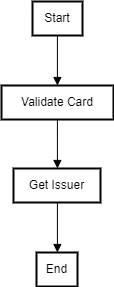

The diagram above was exported from draw.io. Its source (the exported page's mxGraphModel, read from the mxfile embedded in the PNG):
<mxGraphModel dx="392" dy="445" grid="0" gridSize="10" guides="1" tooltips="1" connect="1" arrows="1" fold="1" page="0" pageScale="1" pageWidth="850" pageHeight="1100" math="0" shadow="0">
  <root>
    <mxCell id="0" />
    <mxCell id="1" parent="0" />
    <mxCell id="boS9yvaHZfPunpFfRx1Z-38" value="Start" style="whiteSpace=wrap;strokeWidth=2;" vertex="1" parent="1">
      <mxGeometry x="51" y="190" width="50" height="34" as="geometry" />
    </mxCell>
    <mxCell id="boS9yvaHZfPunpFfRx1Z-39" value="Validate Card" style="whiteSpace=wrap;strokeWidth=2;" vertex="1" parent="1">
      <mxGeometry x="20" y="274" width="112" height="34" as="geometry" />
    </mxCell>
    <mxCell id="boS9yvaHZfPunpFfRx1Z-40" value="Get Issuer" style="whiteSpace=wrap;strokeWidth=2;" vertex="1" parent="1">
      <mxGeometry x="32" y="357" width="87" height="34" as="geometry" />
    </mxCell>
    <mxCell id="boS9yvaHZfPunpFfRx1Z-41" value="End" style="whiteSpace=wrap;strokeWidth=2;" vertex="1" parent="1">
      <mxGeometry x="55" y="441" width="41" height="34" as="geometry" />
    </mxCell>
    <mxCell id="boS9yvaHZfPunpFfRx1Z-42" value="" style="curved=1;startArrow=none;endArrow=block;exitX=0.49822914123535156;exitY=0.9901961158303654;entryX=0.49920943805149626;entryY=-0.00980388416963465;rounded=0;" edge="1" parent="1" source="boS9yvaHZfPunpFfRx1Z-38" target="boS9yvaHZfPunpFfRx1Z-39">
      <mxGeometry relative="1" as="geometry">
        <Array as="points" />
      </mxGeometry>
    </mxCell>
    <mxCell id="boS9yvaHZfPunpFfRx1Z-43" value="" style="curved=1;startArrow=none;endArrow=block;exitX=0.49920943805149626;exitY=0.9803922316607308;entryX=0.5047293915145699;entryY=0.009803996366613051;rounded=0;" edge="1" parent="1" source="boS9yvaHZfPunpFfRx1Z-39" target="boS9yvaHZfPunpFfRx1Z-40">
      <mxGeometry relative="1" as="geometry">
        <Array as="points" />
      </mxGeometry>
    </mxCell>
    <mxCell id="boS9yvaHZfPunpFfRx1Z-44" value="" style="curved=1;startArrow=none;endArrow=block;exitX=0.5047293915145699;exitY=1.0000001121969784;entryX=0.5100355380918922;entryY=1.1219697840073529e-7;rounded=0;" edge="1" parent="1" source="boS9yvaHZfPunpFfRx1Z-40" target="boS9yvaHZfPunpFfRx1Z-41">
      <mxGeometry relative="1" as="geometry">
        <Array as="points" />
      </mxGeometry>
    </mxCell>
  </root>
</mxGraphModel>